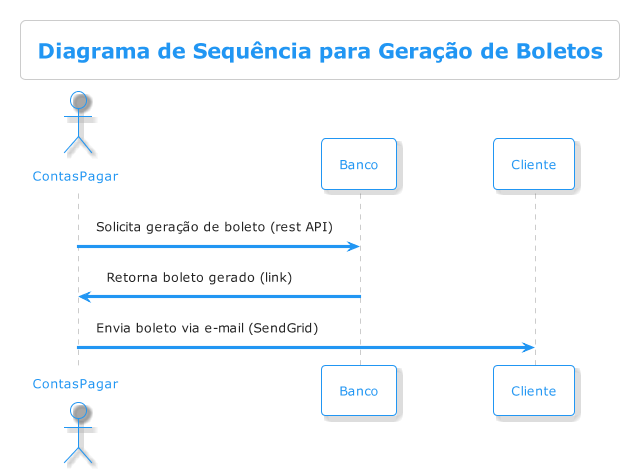

The diagram above was rendered by PlantUML. Its source (embedded in the PNG):
@startuml DiagramaSequencia
!theme materia-outline
title Diagrama de Sequência para Geração de Boletos
actor       ContasPagar  as conta
participant       Banco         as banco
participant       Cliente       as cliente
conta -> banco : Solicita geração de boleto (rest API)
banco -> conta : Retorna boleto gerado (link)
conta -> cliente : Envia boleto via e-mail (SendGrid)

@enduml